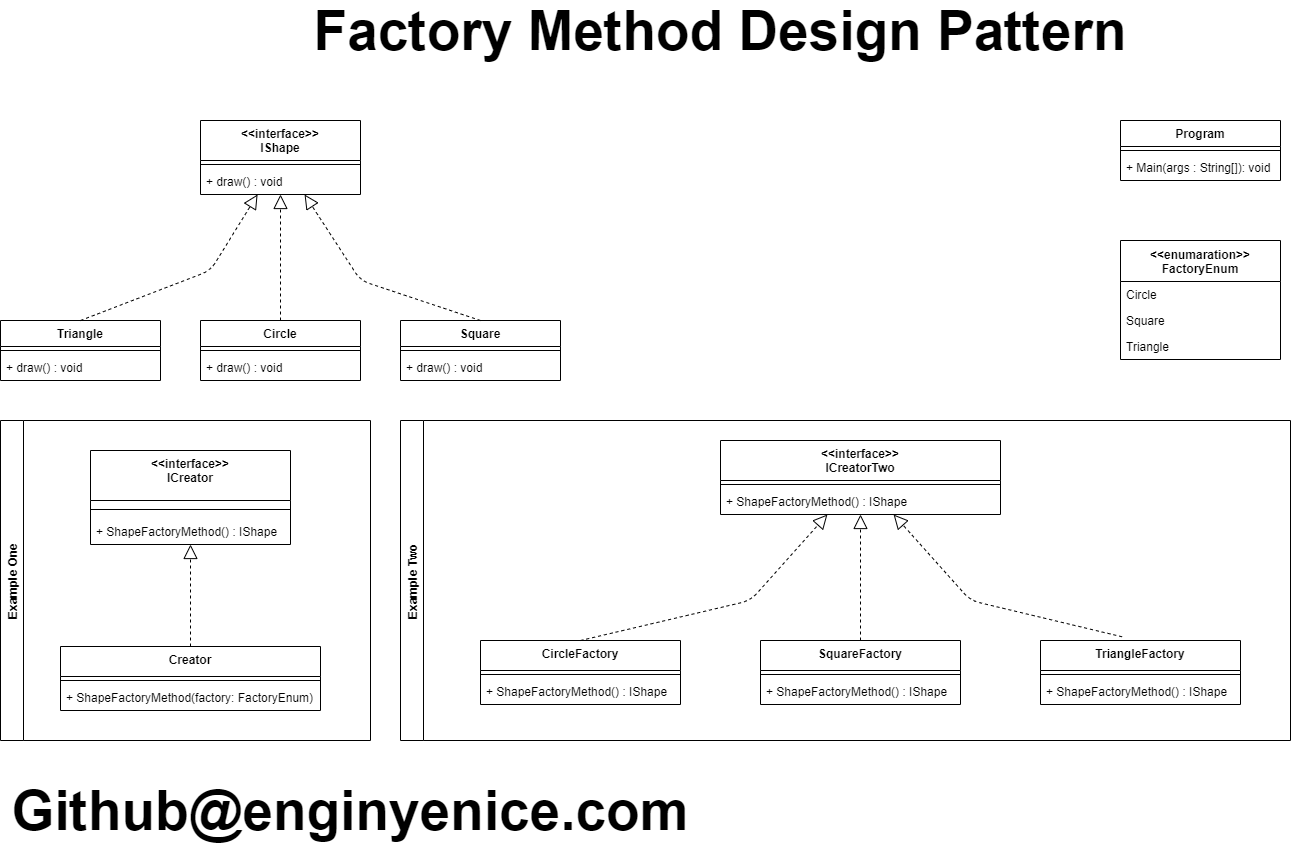

The diagram above was exported from draw.io. Its source (the exported page's mxGraphModel, read from the mxfile embedded in the PNG):
<mxGraphModel dx="2048" dy="1202" grid="1" gridSize="10" guides="1" tooltips="1" connect="1" arrows="1" fold="1" page="1" pageScale="1" pageWidth="1600" pageHeight="900" math="0" shadow="0">
  <root>
    <mxCell id="0" />
    <mxCell id="1" parent="0" />
    <mxCell id="oChKt2epB25eqowbDJk5-1" value="&lt;&lt;interface&gt;&gt;&#10;IShape" style="swimlane;fontStyle=1;align=center;verticalAlign=top;childLayout=stackLayout;horizontal=1;startSize=40;horizontalStack=0;resizeParent=1;resizeParentMax=0;resizeLast=0;collapsible=1;marginBottom=0;" vertex="1" parent="1">
      <mxGeometry x="240" y="150" width="160" height="74" as="geometry" />
    </mxCell>
    <mxCell id="oChKt2epB25eqowbDJk5-3" value="" style="line;strokeWidth=1;fillColor=none;align=left;verticalAlign=middle;spacingTop=-1;spacingLeft=3;spacingRight=3;rotatable=0;labelPosition=right;points=[];portConstraint=eastwest;" vertex="1" parent="oChKt2epB25eqowbDJk5-1">
      <mxGeometry y="40" width="160" height="8" as="geometry" />
    </mxCell>
    <mxCell id="oChKt2epB25eqowbDJk5-4" value="+ draw() : void" style="text;strokeColor=none;fillColor=none;align=left;verticalAlign=top;spacingLeft=4;spacingRight=4;overflow=hidden;rotatable=0;points=[[0,0.5],[1,0.5]];portConstraint=eastwest;" vertex="1" parent="oChKt2epB25eqowbDJk5-1">
      <mxGeometry y="48" width="160" height="26" as="geometry" />
    </mxCell>
    <mxCell id="oChKt2epB25eqowbDJk5-5" value="Triangle" style="swimlane;fontStyle=1;align=center;verticalAlign=top;childLayout=stackLayout;horizontal=1;startSize=26;horizontalStack=0;resizeParent=1;resizeParentMax=0;resizeLast=0;collapsible=1;marginBottom=0;" vertex="1" parent="1">
      <mxGeometry x="40" y="350" width="160" height="60" as="geometry" />
    </mxCell>
    <mxCell id="oChKt2epB25eqowbDJk5-7" value="" style="line;strokeWidth=1;fillColor=none;align=left;verticalAlign=middle;spacingTop=-1;spacingLeft=3;spacingRight=3;rotatable=0;labelPosition=right;points=[];portConstraint=eastwest;" vertex="1" parent="oChKt2epB25eqowbDJk5-5">
      <mxGeometry y="26" width="160" height="8" as="geometry" />
    </mxCell>
    <mxCell id="oChKt2epB25eqowbDJk5-8" value="+ draw() : void" style="text;strokeColor=none;fillColor=none;align=left;verticalAlign=top;spacingLeft=4;spacingRight=4;overflow=hidden;rotatable=0;points=[[0,0.5],[1,0.5]];portConstraint=eastwest;" vertex="1" parent="oChKt2epB25eqowbDJk5-5">
      <mxGeometry y="34" width="160" height="26" as="geometry" />
    </mxCell>
    <mxCell id="oChKt2epB25eqowbDJk5-9" value="Circle" style="swimlane;fontStyle=1;align=center;verticalAlign=top;childLayout=stackLayout;horizontal=1;startSize=26;horizontalStack=0;resizeParent=1;resizeParentMax=0;resizeLast=0;collapsible=1;marginBottom=0;" vertex="1" parent="1">
      <mxGeometry x="240" y="350" width="160" height="60" as="geometry" />
    </mxCell>
    <mxCell id="oChKt2epB25eqowbDJk5-10" value="" style="line;strokeWidth=1;fillColor=none;align=left;verticalAlign=middle;spacingTop=-1;spacingLeft=3;spacingRight=3;rotatable=0;labelPosition=right;points=[];portConstraint=eastwest;" vertex="1" parent="oChKt2epB25eqowbDJk5-9">
      <mxGeometry y="26" width="160" height="8" as="geometry" />
    </mxCell>
    <mxCell id="oChKt2epB25eqowbDJk5-11" value="+ draw() : void" style="text;strokeColor=none;fillColor=none;align=left;verticalAlign=top;spacingLeft=4;spacingRight=4;overflow=hidden;rotatable=0;points=[[0,0.5],[1,0.5]];portConstraint=eastwest;" vertex="1" parent="oChKt2epB25eqowbDJk5-9">
      <mxGeometry y="34" width="160" height="26" as="geometry" />
    </mxCell>
    <mxCell id="oChKt2epB25eqowbDJk5-12" value="Square" style="swimlane;fontStyle=1;align=center;verticalAlign=top;childLayout=stackLayout;horizontal=1;startSize=26;horizontalStack=0;resizeParent=1;resizeParentMax=0;resizeLast=0;collapsible=1;marginBottom=0;" vertex="1" parent="1">
      <mxGeometry x="440" y="350" width="160" height="60" as="geometry" />
    </mxCell>
    <mxCell id="oChKt2epB25eqowbDJk5-13" value="" style="line;strokeWidth=1;fillColor=none;align=left;verticalAlign=middle;spacingTop=-1;spacingLeft=3;spacingRight=3;rotatable=0;labelPosition=right;points=[];portConstraint=eastwest;" vertex="1" parent="oChKt2epB25eqowbDJk5-12">
      <mxGeometry y="26" width="160" height="8" as="geometry" />
    </mxCell>
    <mxCell id="oChKt2epB25eqowbDJk5-14" value="+ draw() : void" style="text;strokeColor=none;fillColor=none;align=left;verticalAlign=top;spacingLeft=4;spacingRight=4;overflow=hidden;rotatable=0;points=[[0,0.5],[1,0.5]];portConstraint=eastwest;" vertex="1" parent="oChKt2epB25eqowbDJk5-12">
      <mxGeometry y="34" width="160" height="26" as="geometry" />
    </mxCell>
    <mxCell id="oChKt2epB25eqowbDJk5-15" value="" style="endArrow=block;dashed=1;endFill=0;endSize=12;html=1;exitX=0.5;exitY=0;exitDx=0;exitDy=0;" edge="1" parent="1" source="oChKt2epB25eqowbDJk5-5" target="oChKt2epB25eqowbDJk5-1">
      <mxGeometry width="160" relative="1" as="geometry">
        <mxPoint x="270" y="220" as="sourcePoint" />
        <mxPoint x="430" y="220" as="targetPoint" />
        <Array as="points">
          <mxPoint x="250" y="300" />
        </Array>
      </mxGeometry>
    </mxCell>
    <mxCell id="oChKt2epB25eqowbDJk5-16" value="" style="endArrow=block;dashed=1;endFill=0;endSize=12;html=1;exitX=0.5;exitY=0;exitDx=0;exitDy=0;" edge="1" parent="1" source="oChKt2epB25eqowbDJk5-9" target="oChKt2epB25eqowbDJk5-1">
      <mxGeometry width="160" relative="1" as="geometry">
        <mxPoint x="270" y="220" as="sourcePoint" />
        <mxPoint x="430" y="220" as="targetPoint" />
      </mxGeometry>
    </mxCell>
    <mxCell id="oChKt2epB25eqowbDJk5-17" value="" style="endArrow=block;dashed=1;endFill=0;endSize=12;html=1;exitX=0.5;exitY=0;exitDx=0;exitDy=0;" edge="1" parent="1" source="oChKt2epB25eqowbDJk5-12" target="oChKt2epB25eqowbDJk5-1">
      <mxGeometry width="160" relative="1" as="geometry">
        <mxPoint x="270" y="220" as="sourcePoint" />
        <mxPoint x="430" y="220" as="targetPoint" />
        <Array as="points">
          <mxPoint x="400" y="310" />
        </Array>
      </mxGeometry>
    </mxCell>
    <mxCell id="oChKt2epB25eqowbDJk5-26" value="Program" style="swimlane;fontStyle=1;align=center;verticalAlign=top;childLayout=stackLayout;horizontal=1;startSize=26;horizontalStack=0;resizeParent=1;resizeParentMax=0;resizeLast=0;collapsible=1;marginBottom=0;" vertex="1" parent="1">
      <mxGeometry x="1160" y="150" width="160" height="60" as="geometry" />
    </mxCell>
    <mxCell id="oChKt2epB25eqowbDJk5-28" value="" style="line;strokeWidth=1;fillColor=none;align=left;verticalAlign=middle;spacingTop=-1;spacingLeft=3;spacingRight=3;rotatable=0;labelPosition=right;points=[];portConstraint=eastwest;" vertex="1" parent="oChKt2epB25eqowbDJk5-26">
      <mxGeometry y="26" width="160" height="8" as="geometry" />
    </mxCell>
    <mxCell id="oChKt2epB25eqowbDJk5-29" value="+ Main(args : String[]): void" style="text;strokeColor=none;fillColor=none;align=left;verticalAlign=top;spacingLeft=4;spacingRight=4;overflow=hidden;rotatable=0;points=[[0,0.5],[1,0.5]];portConstraint=eastwest;" vertex="1" parent="oChKt2epB25eqowbDJk5-26">
      <mxGeometry y="34" width="160" height="26" as="geometry" />
    </mxCell>
    <mxCell id="oChKt2epB25eqowbDJk5-33" value="Example One" style="swimlane;horizontal=0;" vertex="1" parent="1">
      <mxGeometry x="40" y="450" width="370" height="320" as="geometry" />
    </mxCell>
    <mxCell id="oChKt2epB25eqowbDJk5-18" value="Creator" style="swimlane;fontStyle=1;align=center;verticalAlign=top;childLayout=stackLayout;horizontal=1;startSize=30;horizontalStack=0;resizeParent=1;resizeParentMax=0;resizeLast=0;collapsible=1;marginBottom=0;" vertex="1" parent="oChKt2epB25eqowbDJk5-33">
      <mxGeometry x="60" y="226" width="260" height="64" as="geometry" />
    </mxCell>
    <mxCell id="oChKt2epB25eqowbDJk5-20" value="" style="line;strokeWidth=1;fillColor=none;align=left;verticalAlign=middle;spacingTop=-1;spacingLeft=3;spacingRight=3;rotatable=0;labelPosition=right;points=[];portConstraint=eastwest;" vertex="1" parent="oChKt2epB25eqowbDJk5-18">
      <mxGeometry y="30" width="260" height="8" as="geometry" />
    </mxCell>
    <mxCell id="oChKt2epB25eqowbDJk5-21" value="+ ShapeFactoryMethod(factory: FactoryEnum) : IShape" style="text;strokeColor=none;fillColor=none;align=left;verticalAlign=top;spacingLeft=4;spacingRight=4;overflow=hidden;rotatable=0;points=[[0,0.5],[1,0.5]];portConstraint=eastwest;" vertex="1" parent="oChKt2epB25eqowbDJk5-18">
      <mxGeometry y="38" width="260" height="26" as="geometry" />
    </mxCell>
    <mxCell id="oChKt2epB25eqowbDJk5-22" value="&lt;&lt;interface&gt;&gt;&#10;ICreator" style="swimlane;fontStyle=1;align=center;verticalAlign=top;childLayout=stackLayout;horizontal=1;startSize=50;horizontalStack=0;resizeParent=1;resizeParentMax=0;resizeLast=0;collapsible=1;marginBottom=0;" vertex="1" parent="oChKt2epB25eqowbDJk5-33">
      <mxGeometry x="90" y="30" width="200" height="94" as="geometry" />
    </mxCell>
    <mxCell id="oChKt2epB25eqowbDJk5-23" value="" style="line;strokeWidth=1;fillColor=none;align=left;verticalAlign=middle;spacingTop=-1;spacingLeft=3;spacingRight=3;rotatable=0;labelPosition=right;points=[];portConstraint=eastwest;" vertex="1" parent="oChKt2epB25eqowbDJk5-22">
      <mxGeometry y="50" width="200" height="18" as="geometry" />
    </mxCell>
    <mxCell id="oChKt2epB25eqowbDJk5-24" value="+ ShapeFactoryMethod() : IShape" style="text;strokeColor=none;fillColor=none;align=left;verticalAlign=top;spacingLeft=4;spacingRight=4;overflow=hidden;rotatable=0;points=[[0,0.5],[1,0.5]];portConstraint=eastwest;" vertex="1" parent="oChKt2epB25eqowbDJk5-22">
      <mxGeometry y="68" width="200" height="26" as="geometry" />
    </mxCell>
    <mxCell id="oChKt2epB25eqowbDJk5-25" value="" style="endArrow=block;dashed=1;endFill=0;endSize=12;html=1;" edge="1" parent="oChKt2epB25eqowbDJk5-33" source="oChKt2epB25eqowbDJk5-18" target="oChKt2epB25eqowbDJk5-22">
      <mxGeometry width="160" relative="1" as="geometry">
        <mxPoint x="40" y="190" as="sourcePoint" />
        <mxPoint x="200" y="190" as="targetPoint" />
      </mxGeometry>
    </mxCell>
    <mxCell id="oChKt2epB25eqowbDJk5-51" value="Example Two" style="swimlane;horizontal=0;" vertex="1" parent="1">
      <mxGeometry x="440" y="450" width="890" height="320" as="geometry" />
    </mxCell>
    <mxCell id="oChKt2epB25eqowbDJk5-34" value="&lt;&lt;interface&gt;&gt;&#10;ICreatorTwo" style="swimlane;fontStyle=1;align=center;verticalAlign=top;childLayout=stackLayout;horizontal=1;startSize=40;horizontalStack=0;resizeParent=1;resizeParentMax=0;resizeLast=0;collapsible=1;marginBottom=0;" vertex="1" parent="oChKt2epB25eqowbDJk5-51">
      <mxGeometry x="320" y="20" width="280" height="74" as="geometry" />
    </mxCell>
    <mxCell id="oChKt2epB25eqowbDJk5-36" value="" style="line;strokeWidth=1;fillColor=none;align=left;verticalAlign=middle;spacingTop=-1;spacingLeft=3;spacingRight=3;rotatable=0;labelPosition=right;points=[];portConstraint=eastwest;" vertex="1" parent="oChKt2epB25eqowbDJk5-34">
      <mxGeometry y="40" width="280" height="8" as="geometry" />
    </mxCell>
    <mxCell id="oChKt2epB25eqowbDJk5-37" value="+ ShapeFactoryMethod() : IShape" style="text;strokeColor=none;fillColor=none;align=left;verticalAlign=top;spacingLeft=4;spacingRight=4;overflow=hidden;rotatable=0;points=[[0,0.5],[1,0.5]];portConstraint=eastwest;" vertex="1" parent="oChKt2epB25eqowbDJk5-34">
      <mxGeometry y="48" width="280" height="26" as="geometry" />
    </mxCell>
    <mxCell id="oChKt2epB25eqowbDJk5-38" value="CircleFactory" style="swimlane;fontStyle=1;align=center;verticalAlign=top;childLayout=stackLayout;horizontal=1;startSize=30;horizontalStack=0;resizeParent=1;resizeParentMax=0;resizeLast=0;collapsible=1;marginBottom=0;" vertex="1" parent="oChKt2epB25eqowbDJk5-51">
      <mxGeometry x="80" y="220" width="200" height="64" as="geometry" />
    </mxCell>
    <mxCell id="oChKt2epB25eqowbDJk5-39" value="" style="line;strokeWidth=1;fillColor=none;align=left;verticalAlign=middle;spacingTop=-1;spacingLeft=3;spacingRight=3;rotatable=0;labelPosition=right;points=[];portConstraint=eastwest;" vertex="1" parent="oChKt2epB25eqowbDJk5-38">
      <mxGeometry y="30" width="200" height="8" as="geometry" />
    </mxCell>
    <mxCell id="oChKt2epB25eqowbDJk5-40" value="+ ShapeFactoryMethod() : IShape" style="text;strokeColor=none;fillColor=none;align=left;verticalAlign=top;spacingLeft=4;spacingRight=4;overflow=hidden;rotatable=0;points=[[0,0.5],[1,0.5]];portConstraint=eastwest;" vertex="1" parent="oChKt2epB25eqowbDJk5-38">
      <mxGeometry y="38" width="200" height="26" as="geometry" />
    </mxCell>
    <mxCell id="oChKt2epB25eqowbDJk5-41" value="SquareFactory" style="swimlane;fontStyle=1;align=center;verticalAlign=top;childLayout=stackLayout;horizontal=1;startSize=30;horizontalStack=0;resizeParent=1;resizeParentMax=0;resizeLast=0;collapsible=1;marginBottom=0;" vertex="1" parent="oChKt2epB25eqowbDJk5-51">
      <mxGeometry x="360" y="220" width="200" height="64" as="geometry" />
    </mxCell>
    <mxCell id="oChKt2epB25eqowbDJk5-42" value="" style="line;strokeWidth=1;fillColor=none;align=left;verticalAlign=middle;spacingTop=-1;spacingLeft=3;spacingRight=3;rotatable=0;labelPosition=right;points=[];portConstraint=eastwest;" vertex="1" parent="oChKt2epB25eqowbDJk5-41">
      <mxGeometry y="30" width="200" height="8" as="geometry" />
    </mxCell>
    <mxCell id="oChKt2epB25eqowbDJk5-43" value="+ ShapeFactoryMethod() : IShape" style="text;strokeColor=none;fillColor=none;align=left;verticalAlign=top;spacingLeft=4;spacingRight=4;overflow=hidden;rotatable=0;points=[[0,0.5],[1,0.5]];portConstraint=eastwest;" vertex="1" parent="oChKt2epB25eqowbDJk5-41">
      <mxGeometry y="38" width="200" height="26" as="geometry" />
    </mxCell>
    <mxCell id="oChKt2epB25eqowbDJk5-44" value="TriangleFactory" style="swimlane;fontStyle=1;align=center;verticalAlign=top;childLayout=stackLayout;horizontal=1;startSize=30;horizontalStack=0;resizeParent=1;resizeParentMax=0;resizeLast=0;collapsible=1;marginBottom=0;" vertex="1" parent="oChKt2epB25eqowbDJk5-51">
      <mxGeometry x="640" y="220" width="200" height="64" as="geometry" />
    </mxCell>
    <mxCell id="oChKt2epB25eqowbDJk5-45" value="" style="line;strokeWidth=1;fillColor=none;align=left;verticalAlign=middle;spacingTop=-1;spacingLeft=3;spacingRight=3;rotatable=0;labelPosition=right;points=[];portConstraint=eastwest;" vertex="1" parent="oChKt2epB25eqowbDJk5-44">
      <mxGeometry y="30" width="200" height="8" as="geometry" />
    </mxCell>
    <mxCell id="oChKt2epB25eqowbDJk5-46" value="+ ShapeFactoryMethod() : IShape" style="text;strokeColor=none;fillColor=none;align=left;verticalAlign=top;spacingLeft=4;spacingRight=4;overflow=hidden;rotatable=0;points=[[0,0.5],[1,0.5]];portConstraint=eastwest;" vertex="1" parent="oChKt2epB25eqowbDJk5-44">
      <mxGeometry y="38" width="200" height="26" as="geometry" />
    </mxCell>
    <mxCell id="oChKt2epB25eqowbDJk5-47" value="" style="endArrow=block;dashed=1;endFill=0;endSize=12;html=1;exitX=0.5;exitY=0;exitDx=0;exitDy=0;" edge="1" parent="oChKt2epB25eqowbDJk5-51" source="oChKt2epB25eqowbDJk5-38" target="oChKt2epB25eqowbDJk5-34">
      <mxGeometry width="160" relative="1" as="geometry">
        <mxPoint x="380" y="20" as="sourcePoint" />
        <mxPoint x="540" y="20" as="targetPoint" />
        <Array as="points">
          <mxPoint x="350" y="180" />
        </Array>
      </mxGeometry>
    </mxCell>
    <mxCell id="oChKt2epB25eqowbDJk5-49" value="" style="endArrow=block;dashed=1;endFill=0;endSize=12;html=1;exitX=0.5;exitY=0;exitDx=0;exitDy=0;" edge="1" parent="oChKt2epB25eqowbDJk5-51" source="oChKt2epB25eqowbDJk5-41" target="oChKt2epB25eqowbDJk5-34">
      <mxGeometry width="160" relative="1" as="geometry">
        <mxPoint x="380" y="250" as="sourcePoint" />
        <mxPoint x="540" y="250" as="targetPoint" />
      </mxGeometry>
    </mxCell>
    <mxCell id="oChKt2epB25eqowbDJk5-50" value="" style="endArrow=block;dashed=1;endFill=0;endSize=12;html=1;exitX=0.408;exitY=-0.058;exitDx=0;exitDy=0;exitPerimeter=0;" edge="1" parent="oChKt2epB25eqowbDJk5-51" source="oChKt2epB25eqowbDJk5-44" target="oChKt2epB25eqowbDJk5-34">
      <mxGeometry width="160" relative="1" as="geometry">
        <mxPoint x="380" y="250" as="sourcePoint" />
        <mxPoint x="540" y="250" as="targetPoint" />
        <Array as="points">
          <mxPoint x="570" y="180" />
        </Array>
      </mxGeometry>
    </mxCell>
    <mxCell id="oChKt2epB25eqowbDJk5-52" value="&lt;&lt;enumaration&gt;&gt;&#10;FactoryEnum" style="swimlane;fontStyle=1;childLayout=stackLayout;horizontal=1;startSize=41;fillColor=none;horizontalStack=0;resizeParent=1;resizeParentMax=0;resizeLast=0;collapsible=1;marginBottom=0;" vertex="1" parent="1">
      <mxGeometry x="1160" y="270" width="160" height="119" as="geometry" />
    </mxCell>
    <mxCell id="oChKt2epB25eqowbDJk5-53" value="Circle" style="text;strokeColor=none;fillColor=none;align=left;verticalAlign=top;spacingLeft=4;spacingRight=4;overflow=hidden;rotatable=0;points=[[0,0.5],[1,0.5]];portConstraint=eastwest;" vertex="1" parent="oChKt2epB25eqowbDJk5-52">
      <mxGeometry y="41" width="160" height="26" as="geometry" />
    </mxCell>
    <mxCell id="oChKt2epB25eqowbDJk5-54" value="Square" style="text;strokeColor=none;fillColor=none;align=left;verticalAlign=top;spacingLeft=4;spacingRight=4;overflow=hidden;rotatable=0;points=[[0,0.5],[1,0.5]];portConstraint=eastwest;" vertex="1" parent="oChKt2epB25eqowbDJk5-52">
      <mxGeometry y="67" width="160" height="26" as="geometry" />
    </mxCell>
    <mxCell id="oChKt2epB25eqowbDJk5-55" value="Triangle" style="text;strokeColor=none;fillColor=none;align=left;verticalAlign=top;spacingLeft=4;spacingRight=4;overflow=hidden;rotatable=0;points=[[0,0.5],[1,0.5]];portConstraint=eastwest;" vertex="1" parent="oChKt2epB25eqowbDJk5-52">
      <mxGeometry y="93" width="160" height="26" as="geometry" />
    </mxCell>
    <mxCell id="oChKt2epB25eqowbDJk5-56" value="Github@enginyenice.com" style="text;align=center;fontStyle=1;verticalAlign=middle;spacingLeft=3;spacingRight=3;strokeColor=none;rotatable=0;points=[[0,0.5],[1,0.5]];portConstraint=eastwest;fontSize=55;" vertex="1" parent="1">
      <mxGeometry x="350" y="820" width="80" height="26" as="geometry" />
    </mxCell>
    <mxCell id="oChKt2epB25eqowbDJk5-57" value="Factory Method Design Pattern" style="text;align=center;fontStyle=1;verticalAlign=middle;spacingLeft=3;spacingRight=3;strokeColor=none;rotatable=0;points=[[0,0.5],[1,0.5]];portConstraint=eastwest;fontSize=55;" vertex="1" parent="1">
      <mxGeometry x="720" y="40" width="80" height="26" as="geometry" />
    </mxCell>
  </root>
</mxGraphModel>